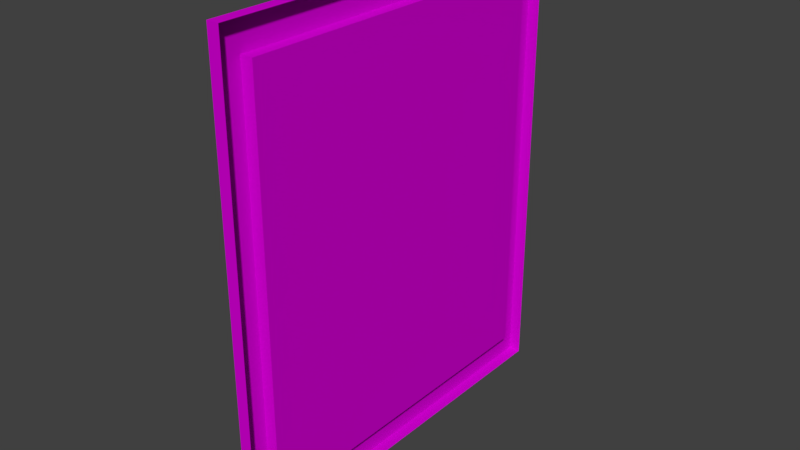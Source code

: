 # Source: Window_BaseMesh.blend  (saved by Blender 2.78.0; exported with 4.5.12 LTS)
import bpy
from mathutils import Matrix  # noqa: F401  (used for matrix-valued properties, if any)

bpy.ops.wm.read_factory_settings(use_empty=True)
scene = bpy.context.scene
scene.name = 'Scene'

# ---- collections
col_collection_1 = bpy.data.collections.new('Collection 1'); scene.collection.children.link(col_collection_1)

# ---- images (referenced by path relative to the original .blend; pixels are not part of the script)
import os
ASSET_DIR = os.environ.get("B2B_ASSET_DIR", "")  # directory of the original .blend (textures are referenced by path, not embedded)
HERE = os.path.dirname(os.path.abspath(__file__))  # packed textures are extracted next to this script under _unpacked/

def load_image(name, relpath, width, height, colorspace="sRGB"):
    """Load a texture the original file referenced (path relative to the .blend, or extracted next to this script)."""
    p = next((c for c in (os.path.join(HERE, relpath), os.path.join(ASSET_DIR, relpath)) if relpath and os.path.exists(c)), "")
    if p:
        img = bpy.data.images.load(p, check_existing=True)
        img.name = name
    else:  # same state as the original file: an image datablock whose file is absent (Cycles renders it pink)
        img = bpy.data.images.new(name, width, height)
        img.source = "FILE"
        img.filepath = "//" + (relpath or name)
    img.colorspace_settings.name = colorspace
    return img
img_window_texture_png = load_image('Window_Texture.png', 'Window_Texture.png', 1024, 1024, 'sRGB')

# ---- materials (node trees are filled in below, after node groups)
mat_window_material = bpy.data.materials.new('Window Material')
mat_window_material.alpha_threshold = 0.0
mat_window_material.use_transparent_shadow = False
mat_window_material.roughness = 0.5

# ---- material node trees
mat_window_material.use_nodes = True; mat_window_material.node_tree.nodes.clear()
_N = mat_window_material.node_tree.nodes; _L = mat_window_material.node_tree.links
n0 = _N.new('ShaderNodeOutputMaterial'); n0.name = 'Material Output'; n0.location = (300, 300)
n1 = _N.new('ShaderNodeTexImage'); n1.name = 'Image Texture'; n1.location = (-73, 194)
n1.width = 140
n1.image = img_window_texture_png
n2 = _N.new('ShaderNodeBsdfToon'); n2.name = 'Toon BSDF'; n2.location = (124, 295)
n2.inputs[2].default_value = 0.5
_L.new(n2.outputs[0], n0.inputs[0])
_L.new(n1.outputs[0], n2.inputs[0])
n0.is_active_output = True

# ---- world
world_world = bpy.data.worlds.new('World'); scene.world = world_world
world_world.color = (0.05088, 0.05088, 0.05088)
world_world.use_sun_shadow = False
world_world.sun_shadow_jitter_overblur = 0.0
world_world.cycles.sampling_method = 'MANUAL'

# ---- meshes
me_cube_006 = bpy.data.meshes.new('Cube.006')
me_cube_006.from_pydata([(0.01887, -1.022, 1.199), (0.01887, -1.022, -1.199), (0.01887, 1.022, 1.199), (0.01887, 1.022, -1.199), (0.01887, -0.875, 1.199), (0.01887, 0.875, 1.199), (0.01887, 0.875, -1.199), (0.01887, -0.875, -1.199), (0.01887, -1.022, 1.036), (0.01887, -1.022, -1.036), (0.01887, 1.022, 1.036), (0.01887, 1.022, -1.036), (0.01887, -0.875, 1.036), (0.01887, -0.875, -1.036), (0.01887, 0.875, 1.036), (0.01887, 0.875, -1.036), (-0.04363, -0.875, 1.199), (-0.04363, -1.022, 1.199), (-0.04363, -0.875, -1.199), (-0.04363, -1.022, -1.199), (-0.04363, -1.022, -1.036), (-0.04363, 1.022, -1.036), (-0.04363, 1.022, -1.199), (-0.04363, 0.875, -1.199), (-0.04363, 0.875, 1.199), (-0.04363, 1.022, 1.199), (-0.04363, -0.875, -1.036), (-0.04363, 0.875, -1.036), (-0.04363, -1.022, 1.036), (-0.04363, 1.022, 1.036), (-0.04363, -0.875, 1.036), (-0.04363, 0.875, 1.036)], [], [(12, 13, 26, 30), (14, 12, 30, 31), (5, 2, 25, 24), (11, 3, 22, 21), (4, 5, 24, 16), (7, 1, 19, 18), (3, 6, 23, 22), (10, 11, 21, 29), (12, 14, 15, 13), (26, 27, 23, 18), (20, 26, 18, 19), (27, 21, 22, 23), (24, 25, 29, 31), (31, 29, 21, 27), (17, 16, 30, 28), (28, 30, 26, 20), (16, 24, 31, 30), (8, 0, 17, 28), (13, 15, 27, 26), (9, 8, 28, 20), (1, 9, 20, 19), (15, 14, 31, 27), (2, 10, 29, 25), (6, 7, 18, 23), (0, 4, 16, 17)])
_uv = me_cube_006.uv_layers.new(name='UVMap')
_uv.uv.foreach_set('vector', [0.18, 0.9579, 0.0, 0.9579, 0.0, 0.9525, 0.18, 0.9525, 0.3571, 0.9581, 0.2051, 0.9581, 0.2051, 0.9527, 0.3571, 0.9527, 0.05882, 0.9818, 0.05882, 0.9946, 0.0534, 0.9946, 0.0534, 0.9818, 0.03918, 1.0, 0.02507, 1.0, 0.02507, 0.9946, 0.03918, 0.9946, 0.2051, 0.9332, 0.3571, 0.9332, 0.3571, 0.9386, 0.2051, 0.9386, 0.0, 1.0, 0.0, 0.9872, 0.005428, 0.9872, 0.005428, 1.0, 0.01964, 0.9946, 0.01964, 0.9818, 0.02507, 0.9818, 0.02507, 0.9946, 0.18, 0.9817, 2.98e-08, 0.9817, 2.98e-08, 0.9763, 0.18, 0.9763, 0.9359, 0.02832, 0.9359, 0.8784, 0.06287, 0.8784, 0.06287, 0.02832, 0.2051, 0.9637, 0.3571, 0.9637, 0.3571, 0.9778, 0.2051, 0.9778, 0.01954, 0.9872, 0.01954, 1.0, 0.005428, 1.0, 0.005428, 0.9872, 0.03918, 0.9818, 0.03918, 0.9946, 0.02507, 0.9946, 0.02507, 0.9818, 0.0534, 0.9818, 0.0534, 0.9946, 0.03928, 0.9946, 0.03928, 0.9818, 0.18, 0.9635, 0.18, 0.9763, 2.98e-08, 0.9763, 0.0, 0.9635, 0.1942, 0.9452, 0.1942, 0.9579, 0.1801, 0.9579, 0.1801, 0.9452, 0.18, 0.9397, 0.18, 0.9525, 0.0, 0.9525, 2.98e-08, 0.9397, 0.2051, 0.9386, 0.3571, 0.9386, 0.3571, 0.9527, 0.2051, 0.9527, 0.1801, 0.9397, 0.1942, 0.9397, 0.1942, 0.9452, 0.1801, 0.9452, 0.2051, 0.9582, 0.3571, 0.9582, 0.3571, 0.9637, 0.2051, 0.9637, 5.96e-08, 0.9343, 0.18, 0.9343, 0.18, 0.9397, 2.98e-08, 0.9397, 0.005428, 0.9818, 0.01954, 0.9818, 0.01954, 0.9872, 0.005428, 0.9872, 0.0, 0.958, 0.18, 0.958, 0.18, 0.9635, 0.0, 0.9635, 0.0534, 1.0, 0.03928, 1.0, 0.03928, 0.9946, 0.0534, 0.9946, 0.3571, 0.9832, 0.2051, 0.9832, 0.2051, 0.9778, 0.3571, 0.9778, 0.1996, 0.9452, 0.1996, 0.9579, 0.1942, 0.9579, 0.1942, 0.9452])
me_cube_006.materials.append(mat_window_material)
me_cube_006.use_remesh_preserve_volume = False
me_cube_006.use_remesh_preserve_attributes = False
me_cube_006.use_mirror_vertex_groups = False
me_cube_006.update()

# ---- objects
ob_window = bpy.data.objects.new('Window', me_cube_006)

# ---- transforms, parenting, visibility, modifiers, constraints
ob_window.location = (0.0, 0.0, 0.0)
ob_window.lineart.crease_threshold = 0.0

# ---- collection membership
col_collection_1.objects.link(ob_window)

# ---- scene / render settings (as saved in the file)
scene.frame_start = 1; scene.frame_end = 250; scene.frame_set(234)
scene.render.engine = 'BLENDER_EEVEE_NEXT'
scene.render.resolution_percentage = 50
scene.render.dither_intensity = 0.0
scene.cycles.use_denoising = False
scene.cycles.samples = 128
scene.cycles.sampling_pattern = 'TABULATED_SOBOL'
scene.cycles.light_sampling_threshold = 0.0
scene.cycles.use_adaptive_sampling = False
scene.cycles.use_light_tree = False
scene.cycles.blur_glossy = 0.0
scene.cycles.sample_clamp_indirect = 0.0
scene.view_settings.view_transform = 'Standard'
bpy.context.view_layer.update()

# ---- added for rendering (the .blend has no active camera and no usable light): camera, sun
cam_auto = bpy.data.cameras.new('AutoCamera')
cam_auto.lens = 50.0
cam_auto.sensor_width = 36.0
cam_auto.clip_end = 1000.0
ob_auto_camera = bpy.data.objects.new('AutoCamera', cam_auto)
scene.collection.objects.link(ob_auto_camera)
ob_auto_camera.location = (2.90314, -3.49863, 2.33242)
ob_auto_camera.rotation_euler = (1.09748, -7.21219e-08, 0.694738)
scene.camera = ob_auto_camera
light_auto_sun = bpy.data.lights.new('AutoSun', 'SUN')
light_auto_sun.energy = 3.0
light_auto_sun.angle = 0.0523599
ob_auto_sun = bpy.data.objects.new('AutoSun', light_auto_sun)
scene.collection.objects.link(ob_auto_sun)
ob_auto_sun.rotation_euler = (0.872665, 0.174533, 0.523599)
bpy.context.view_layer.update()
